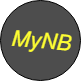

The diagram above was exported from draw.io. Its source (the exported page's mxGraphModel, read from the mxfile embedded in the PNG):
<mxGraphModel dx="709" dy="725" grid="1" gridSize="10" guides="1" tooltips="1" connect="1" arrows="1" fold="1" page="1" pageScale="1" pageWidth="826" pageHeight="1169" background="#ffffff" math="0" shadow="0">
  <root>
    <mxCell id="0" />
    <mxCell id="1" parent="0" />
    <mxCell id="3" value="" style="ellipse;whiteSpace=wrap;html=1;fontColor=#333333;fillColor=#4D4D4D;" parent="1" vertex="1">
      <mxGeometry x="250" y="120" width="80" height="80" as="geometry" />
    </mxCell>
    <mxCell id="2" value="MyNB" style="text;html=1;strokeColor=none;fillColor=none;align=center;verticalAlign=middle;whiteSpace=wrap;rotation=5;fontStyle=2;fontColor=#FFFF33;fontSize=22;" parent="1" vertex="1">
      <mxGeometry x="260" y="140" width="60" height="40" as="geometry" />
    </mxCell>
  </root>
</mxGraphModel>